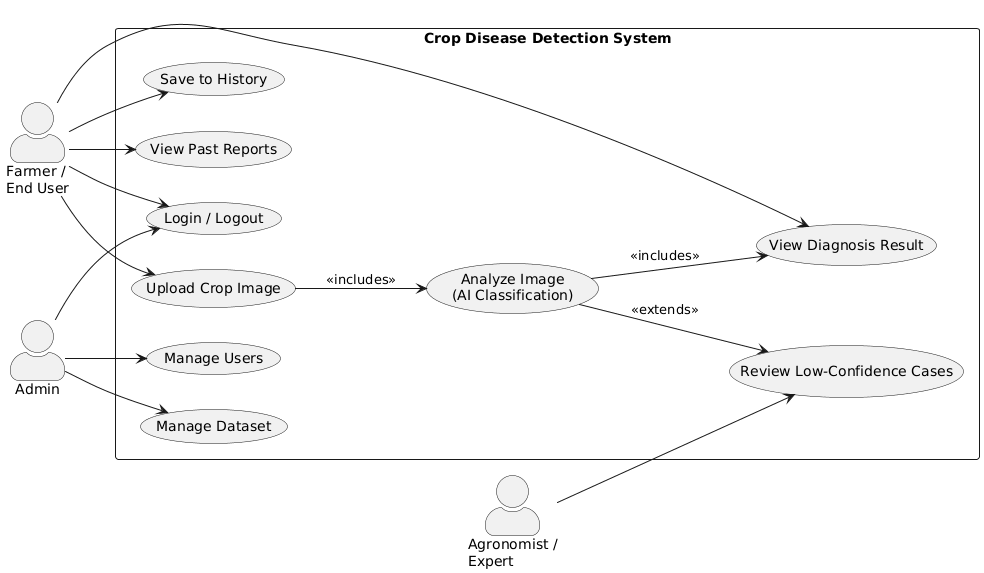

The diagram above was rendered by PlantUML. Its source (embedded in the PNG):
@startuml
!pragma usecase   ' forces use case diagram mode

left to right direction
skinparam shadowing false
skinparam actorStyle awesome

' Left actors
actor "Farmer /\nEnd User" as Farmer
actor "Admin" as Admin

' System (center)
rectangle "Crop Disease Detection System" {

    usecase "Login / Logout" as UC1
    usecase "Upload Crop Image" as UC2
    usecase "Analyze Image\n(AI Classification)" as UC3
    usecase "View Diagnosis Result" as UC4
    usecase "Save to History" as UC5
    usecase "View Past Reports" as UC6

    usecase "Manage Dataset" as UC7
    usecase "Manage Users" as UC8

    usecase "Review Low-Confidence Cases" as UC9
}

' Right actor (declared last → appears right)
actor "Agronomist /\nExpert" as Expert

' --- Connections ---
Farmer --> UC1
Farmer --> UC2
Farmer --> UC4
Farmer --> UC5
Farmer --> UC6

Admin --> UC1
Admin --> UC7
Admin --> UC8

Expert --> UC9

' --- Relationships ---
UC2 --> UC3 : <<includes>>
UC3 --> UC4 : <<includes>>
UC3 --> UC9 : <<extends>>
@enduml